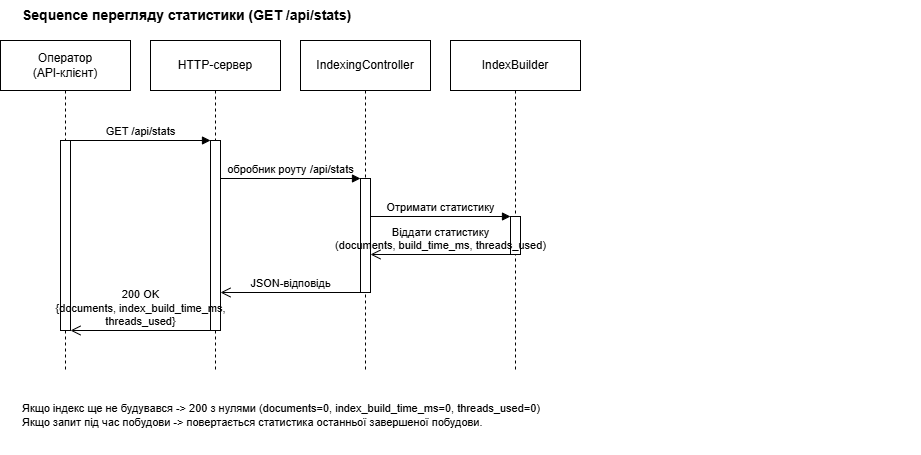

The diagram above was exported from draw.io. Its source (the exported page's mxGraphModel, read from the mxfile embedded in the PNG):
<mxGraphModel dx="1143" dy="617" grid="1" gridSize="10" guides="1" tooltips="1" connect="1" arrows="1" fold="1" page="1" pageScale="1" pageWidth="1169" pageHeight="480" math="0" shadow="0">
  <root>
    <mxCell id="0" />
    <mxCell id="1" parent="0" />
    <mxCell id="t1" parent="1" style="text;html=1;align=left;verticalAlign=middle;fontSize=11;fontStyle=1;fontSize=14;" value="Sequence перегляду статистики (GET /api/stats)" vertex="1">
      <mxGeometry height="30" width="900" x="40" as="geometry" />
    </mxCell>
    <mxCell id="L_op" parent="1" style="shape=umlLifeline;perimeter=lifelinePerimeter;whiteSpace=wrap;html=1;container=1;dropTarget=0;collapsible=0;recursiveResize=0;outlineConnect=0;portConstraint=eastwest;size=50;" value="Оператор&lt;br&gt;(API-клієнт)" vertex="1">
      <mxGeometry height="330" width="130" x="20" y="40" as="geometry" />
    </mxCell>
    <mxCell id="L_crow" parent="1" style="shape=umlLifeline;perimeter=lifelinePerimeter;whiteSpace=wrap;html=1;container=1;dropTarget=0;collapsible=0;recursiveResize=0;outlineConnect=0;portConstraint=eastwest;size=50;" value="HTTP-сервер" vertex="1">
      <mxGeometry height="330" width="130" x="170" y="40" as="geometry" />
    </mxCell>
    <mxCell id="L_ic" parent="1" style="shape=umlLifeline;perimeter=lifelinePerimeter;whiteSpace=wrap;html=1;container=1;dropTarget=0;collapsible=0;recursiveResize=0;outlineConnect=0;portConstraint=eastwest;size=50;" value="IndexingController" vertex="1">
      <mxGeometry height="330" width="130" x="320" y="40" as="geometry" />
    </mxCell>
    <mxCell id="L_ib" parent="1" style="shape=umlLifeline;perimeter=lifelinePerimeter;whiteSpace=wrap;html=1;container=1;dropTarget=0;collapsible=0;recursiveResize=0;outlineConnect=0;portConstraint=eastwest;size=50;" value="IndexBuilder" vertex="1">
      <mxGeometry height="330" width="130" x="470" y="40" as="geometry" />
    </mxCell>
    <mxCell id="b2" parent="1" style="html=1;points=[];perimeter=orthogonalPerimeter;outlineConnect=0;targetShapes=umlLifeline;portConstraint=eastwest;fillColor=#FFFFFF;strokeColor=#030303;" value="" vertex="1">
      <mxGeometry height="190" width="10" x="80" y="140" as="geometry" />
    </mxCell>
    <mxCell id="b3" parent="1" style="html=1;points=[];perimeter=orthogonalPerimeter;outlineConnect=0;targetShapes=umlLifeline;portConstraint=eastwest;fillColor=#FFFFFF;strokeColor=#030303;" value="" vertex="1">
      <mxGeometry height="190" width="10" x="230" y="140" as="geometry" />
    </mxCell>
    <mxCell id="b4" parent="1" style="html=1;points=[];perimeter=orthogonalPerimeter;outlineConnect=0;targetShapes=umlLifeline;portConstraint=eastwest;fillColor=#FFFFFF;strokeColor=#030303;" value="" vertex="1">
      <mxGeometry height="114" width="10" x="380" y="178" as="geometry" />
    </mxCell>
    <mxCell id="b5" parent="1" style="html=1;points=[];perimeter=orthogonalPerimeter;outlineConnect=0;targetShapes=umlLifeline;portConstraint=eastwest;fillColor=#FFFFFF;strokeColor=#030303;" value="" vertex="1">
      <mxGeometry height="38" width="10" x="530" y="216" as="geometry" />
    </mxCell>
    <mxCell id="m6" edge="1" parent="1" style="html=1;verticalAlign=bottom;endArrow=block;curved=0;rounded=0;" value="GET /api/stats">
      <mxGeometry relative="1" as="geometry">
        <mxPoint x="90" y="140" as="sourcePoint" />
        <mxPoint x="230" y="140" as="targetPoint" />
      </mxGeometry>
    </mxCell>
    <mxCell id="m7" edge="1" parent="1" style="html=1;verticalAlign=bottom;endArrow=block;curved=0;rounded=0;labelBackgroundColor=none;" value="обробник роуту /api/stats">
      <mxGeometry relative="1" as="geometry">
        <mxPoint x="240" y="178" as="sourcePoint" />
        <mxPoint x="380" y="178" as="targetPoint" />
      </mxGeometry>
    </mxCell>
    <mxCell id="m8" edge="1" parent="1" style="html=1;verticalAlign=bottom;endArrow=block;curved=0;rounded=0;" value="Отримати статистику">
      <mxGeometry relative="1" as="geometry">
        <mxPoint x="390" y="216" as="sourcePoint" />
        <mxPoint x="530" y="216" as="targetPoint" />
      </mxGeometry>
    </mxCell>
    <mxCell id="m9" edge="1" parent="1" style="html=1;verticalAlign=bottom;endArrow=open;endSize=8;curved=0;rounded=0;labelBackgroundColor=none;strokeColor=#030303;" value="Віддати статистику&lt;br&gt;(documents, build_time_ms, threads_used)">
      <mxGeometry relative="1" as="geometry">
        <mxPoint x="530" y="254" as="sourcePoint" />
        <mxPoint x="390" y="254" as="targetPoint" />
      </mxGeometry>
    </mxCell>
    <mxCell id="m10" edge="1" parent="1" style="html=1;verticalAlign=bottom;endArrow=open;endSize=8;curved=0;rounded=0;" value="JSON-відповідь">
      <mxGeometry relative="1" as="geometry">
        <mxPoint x="380" y="292" as="sourcePoint" />
        <mxPoint x="240" y="292" as="targetPoint" />
      </mxGeometry>
    </mxCell>
    <mxCell id="m11" edge="1" parent="1" style="html=1;verticalAlign=bottom;endArrow=open;endSize=8;curved=0;rounded=0;labelBackgroundColor=none;" value="&lt;span&gt;200 OK&lt;br&gt;{documents, index_build_time_ms,&lt;br&gt;threads_used}&lt;/span&gt;">
      <mxGeometry relative="1" as="geometry">
        <mxPoint x="230" y="330" as="sourcePoint" />
        <mxPoint x="90" y="330" as="targetPoint" />
      </mxGeometry>
    </mxCell>
    <mxCell id="t12" parent="1" style="text;html=1;align=left;verticalAlign=middle;fontSize=11;fontSize=11;whiteSpace=wrap;" value="Якщо індекс ще не будувався -&amp;gt; 200 з нулями (documents=0, index_build_time_ms=0, threads_used=0)&lt;div&gt;Якщо запит під час побудови -&amp;gt; повертається статистика останньої завершеної побудови.&lt;/div&gt;" vertex="1">
      <mxGeometry height="80" width="760" x="40" y="375" as="geometry" />
    </mxCell>
  </root>
</mxGraphModel>